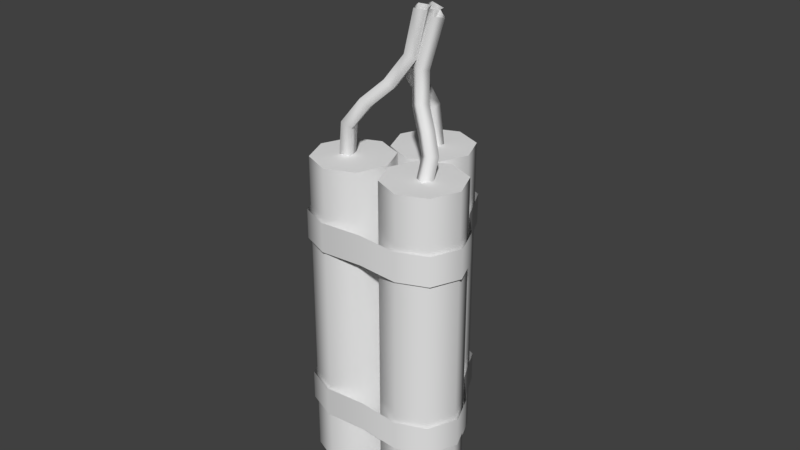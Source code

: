 # Source: Dynamite.blend  (saved by Blender 2.77.0; exported with 4.5.12 LTS)
import bpy
from mathutils import Matrix  # noqa: F401  (used for matrix-valued properties, if any)

bpy.ops.wm.read_factory_settings(use_empty=True)
scene = bpy.context.scene
scene.name = 'Scene'

# ---- collections
col_collection_1 = bpy.data.collections.new('Collection 1'); scene.collection.children.link(col_collection_1)

# ---- world
world_world = bpy.data.worlds.new('World'); scene.world = world_world
world_world.color = (0.05088, 0.05088, 0.05088)
world_world.use_sun_shadow = False
world_world.sun_shadow_jitter_overblur = 0.0
world_world.cycles.sampling_method = 'MANUAL'

# ---- meshes
me_cylinder_006 = bpy.data.meshes.new('Cylinder.006')
me_cylinder_006.from_pydata([(-7.818e-05, 2.196, -0.1952), (-7.818e-05, 2.196, 0.5547), (0.7381, 1.89, -0.1952), (0.7381, 1.89, 0.5547), (1.221, 0.8974, -0.1952), (1.221, 0.8974, 0.5547), (-1.226, 0.8998, -0.1952), (-1.226, 0.8998, 0.5547), (-0.7383, 1.89, -0.1952), (-0.7383, 1.89, 0.5547), (-0.005439, -1.499, -0.1952), (-0.005439, -1.499, 0.5547), (-1.074, -1.583, -0.1952), (-1.074, -1.583, 0.5547), (-1.813, -1.277, -0.1952), (-1.813, -1.277, 0.5547), (-2.118, -0.5391, -0.1952), (-2.118, -0.5391, 0.5547), (-1.813, 0.1991, -0.1952), (-1.813, 0.1991, 0.5547), (1.802, 0.1991, -0.1952), (1.802, 0.1991, 0.5547), (2.108, -0.5391, -0.1952), (2.108, -0.5391, 0.5547), (1.802, -1.277, -0.1952), (1.802, -1.277, 0.5547), (1.064, -1.583, -0.1952), (1.064, -1.583, 0.5547)], [], [(0, 1, 3, 2), (2, 3, 5, 4), (6, 7, 9, 8), (8, 9, 1, 0), (10, 11, 13, 12), (12, 13, 15, 14), (14, 15, 17, 16), (16, 17, 19, 18), (18, 19, 7, 6), (4, 5, 21, 20), (20, 21, 23, 22), (22, 23, 25, 24), (24, 25, 27, 26), (26, 27, 11, 10)])
me_cylinder_006.polygons.foreach_set('use_smooth', [True] * 14)
_k = set([(0, 2), (0, 8), (1, 3), (1, 9), (2, 4), (3, 5), (4, 20), (5, 21), (6, 8), (6, 18), (7, 9), (7, 19), (10, 12), (10, 26), (11, 13), (11, 27), (12, 14), (13, 15), (14, 16), (15, 17), (16, 18), (17, 19), (20, 22), (21, 23), (22, 24), (23, 25), (24, 26), (25, 27)])
me_cylinder_006.attributes.new('sharp_edge', 'BOOLEAN', 'EDGE').data.foreach_set('value', [ (min(e.vertices), max(e.vertices)) in _k for e in me_cylinder_006.edges])
_uv = me_cylinder_006.uv_layers.new(name='UVMap')
_uv.uv.foreach_set('vector', [0.125, 0.5, 0.125, 1.0, 0.0, 1.0, 0.0, 0.5, 0.25, 0.5, 0.25, 1.0, 0.125, 1.0, 0.125, 0.5, 0.875, 0.5, 0.875, 1.0, 0.75, 1.0, 0.75, 0.5, 1.0, 0.5, 1.0, 1.0, 0.875, 1.0, 0.875, 0.5, 0.5, 0.5, 0.5, 1.0, 0.375, 1.0, 0.375, 0.5, 0.625, 0.5, 0.625, 1.0, 0.5, 1.0, 0.5, 0.5, 0.75, 0.5, 0.75, 1.0, 0.625, 1.0, 0.625, 0.5, 0.875, 0.5, 0.875, 1.0, 0.75, 1.0, 0.75, 0.5, 1.0, 0.5, 1.0, 1.0, 0.875, 1.0, 0.875, 0.5, 0.125, 0.5, 0.125, 1.0, 0.0, 1.0, 0.0, 0.5, 0.25, 0.5, 0.25, 1.0, 0.125, 1.0, 0.125, 0.5, 0.375, 0.5, 0.375, 1.0, 0.25, 1.0, 0.25, 0.5, 0.5, 0.5, 0.5, 1.0, 0.375, 1.0, 0.375, 0.5, 0.625, 0.5, 0.625, 1.0, 0.5, 1.0, 0.5, 0.5])
me_cylinder_006.use_remesh_preserve_volume = False
me_cylinder_006.use_remesh_preserve_attributes = False
me_cylinder_006.use_mirror_vertex_groups = False
me_cylinder_006.update()
me_cylinder_002 = bpy.data.meshes.new('Cylinder.002')
me_cylinder_002.from_pydata([(0.0, 1.0, -4.0), (0.0, 1.0, 4.0), (0.7071, 0.7071, -4.0), (0.7071, 0.7071, 4.0), (1.0, -4.371e-08, -4.0), (1.0, -4.371e-08, 4.0), (0.7071, -0.7071, -4.0), (0.7071, -0.7071, 4.0), (-8.742e-08, -1.0, -4.0), (-8.742e-08, -1.0, 4.0), (-0.7071, -0.7071, -4.0), (-0.7071, -0.7071, 4.0), (-1.0, 1.192e-08, -4.0), (-1.0, 1.192e-08, 4.0), (-0.7071, 0.7071, -4.0), (-0.7071, 0.7071, 4.0)], [], [(0, 1, 3, 2), (2, 3, 5, 4), (4, 5, 7, 6), (6, 7, 9, 8), (8, 9, 11, 10), (10, 11, 13, 12), (3, 1, 15, 13, 11, 9, 7, 5), (12, 13, 15, 14), (14, 15, 1, 0), (0, 2, 4, 6, 8, 10, 12, 14)])
me_cylinder_002.polygons.foreach_set('use_smooth', [1, 1, 1, 1, 1, 1, 0, 1, 1, 0])
_k = set([(0, 2), (0, 14), (1, 3), (1, 15), (2, 4), (3, 5), (4, 6), (5, 7), (6, 8), (7, 9), (8, 10), (9, 11), (10, 12), (11, 13), (12, 14), (13, 15)])
me_cylinder_002.attributes.new('sharp_edge', 'BOOLEAN', 'EDGE').data.foreach_set('value', [ (min(e.vertices), max(e.vertices)) in _k for e in me_cylinder_002.edges])
_uv = me_cylinder_002.uv_layers.new(name='UVMap')
_uv.uv.foreach_set('vector', [0.125, 0.5, 0.125, 1.0, 0.0, 1.0, 0.0, 0.5, 0.25, 0.5, 0.25, 1.0, 0.125, 1.0, 0.125, 0.5, 0.375, 0.5, 0.375, 1.0, 0.25, 1.0, 0.25, 0.5, 0.5, 0.5, 0.5, 1.0, 0.375, 1.0, 0.375, 0.5, 0.625, 0.5, 0.625, 1.0, 0.5, 1.0, 0.5, 0.5, 0.75, 0.5, 0.75, 1.0, 0.625, 1.0, 0.625, 0.5, 0.4197, 0.4197, 0.25, 0.49, 0.08029, 0.4197, 0.01, 0.25, 0.08029, 0.08029, 0.25, 0.01, 0.4197, 0.08029, 0.49, 0.25, 0.875, 0.5, 0.875, 1.0, 0.75, 1.0, 0.75, 0.5, 1.0, 0.5, 1.0, 1.0, 0.875, 1.0, 0.875, 0.5, 0.75, 0.49, 0.9197, 0.4197, 0.99, 0.25, 0.9197, 0.08029, 0.75, 0.01, 0.5803, 0.08029, 0.51, 0.25, 0.5803, 0.4197])
me_cylinder_002.use_remesh_preserve_volume = False
me_cylinder_002.use_remesh_preserve_attributes = False
me_cylinder_002.use_mirror_vertex_groups = False
me_cylinder_002.update()
me_cylinder_001 = bpy.data.meshes.new('Cylinder.001')
me_cylinder_001.from_pydata([(0.0, 1.0, -4.0), (0.0, 1.0, 4.0), (0.7071, 0.7071, -4.0), (0.7071, 0.7071, 4.0), (1.0, -4.371e-08, -4.0), (1.0, -4.371e-08, 4.0), (0.7071, -0.7071, -4.0), (0.7071, -0.7071, 4.0), (-8.742e-08, -1.0, -4.0), (-8.742e-08, -1.0, 4.0), (-0.7071, -0.7071, -4.0), (-0.7071, -0.7071, 4.0), (-1.0, 1.192e-08, -4.0), (-1.0, 1.192e-08, 4.0), (-0.7071, 0.7071, -4.0), (-0.7071, 0.7071, 4.0)], [], [(0, 1, 3, 2), (2, 3, 5, 4), (4, 5, 7, 6), (6, 7, 9, 8), (8, 9, 11, 10), (10, 11, 13, 12), (3, 1, 15, 13, 11, 9, 7, 5), (12, 13, 15, 14), (14, 15, 1, 0), (0, 2, 4, 6, 8, 10, 12, 14)])
me_cylinder_001.polygons.foreach_set('use_smooth', [1, 1, 1, 1, 1, 1, 0, 1, 1, 0])
_k = set([(0, 2), (0, 14), (1, 3), (1, 15), (2, 4), (3, 5), (4, 6), (5, 7), (6, 8), (7, 9), (8, 10), (9, 11), (10, 12), (11, 13), (12, 14), (13, 15)])
me_cylinder_001.attributes.new('sharp_edge', 'BOOLEAN', 'EDGE').data.foreach_set('value', [ (min(e.vertices), max(e.vertices)) in _k for e in me_cylinder_001.edges])
_uv = me_cylinder_001.uv_layers.new(name='UVMap')
_uv.uv.foreach_set('vector', [0.125, 0.5, 0.125, 1.0, 0.0, 1.0, 0.0, 0.5, 0.25, 0.5, 0.25, 1.0, 0.125, 1.0, 0.125, 0.5, 0.375, 0.5, 0.375, 1.0, 0.25, 1.0, 0.25, 0.5, 0.5, 0.5, 0.5, 1.0, 0.375, 1.0, 0.375, 0.5, 0.625, 0.5, 0.625, 1.0, 0.5, 1.0, 0.5, 0.5, 0.75, 0.5, 0.75, 1.0, 0.625, 1.0, 0.625, 0.5, 0.4197, 0.4197, 0.25, 0.49, 0.08029, 0.4197, 0.01, 0.25, 0.08029, 0.08029, 0.25, 0.01, 0.4197, 0.08029, 0.49, 0.25, 0.875, 0.5, 0.875, 1.0, 0.75, 1.0, 0.75, 0.5, 1.0, 0.5, 1.0, 1.0, 0.875, 1.0, 0.875, 0.5, 0.75, 0.49, 0.9197, 0.4197, 0.99, 0.25, 0.9197, 0.08029, 0.75, 0.01, 0.5803, 0.08029, 0.51, 0.25, 0.5803, 0.4197])
me_cylinder_001.use_remesh_preserve_volume = False
me_cylinder_001.use_remesh_preserve_attributes = False
me_cylinder_001.use_mirror_vertex_groups = False
me_cylinder_001.update()
me_cylinder = bpy.data.meshes.new('Cylinder')
me_cylinder.from_pydata([(0.0, 1.0, -4.0), (0.0, 1.0, 4.0), (0.7071, 0.7071, -4.0), (0.7071, 0.7071, 4.0), (1.0, -4.371e-08, -4.0), (1.0, -4.371e-08, 4.0), (0.7071, -0.7071, -4.0), (0.7071, -0.7071, 4.0), (-8.742e-08, -1.0, -4.0), (-8.742e-08, -1.0, 4.0), (-0.7071, -0.7071, -4.0), (-0.7071, -0.7071, 4.0), (-1.0, 1.192e-08, -4.0), (-1.0, 1.192e-08, 4.0), (-0.7071, 0.7071, -4.0), (-0.7071, 0.7071, 4.0)], [], [(0, 1, 3, 2), (2, 3, 5, 4), (4, 5, 7, 6), (6, 7, 9, 8), (8, 9, 11, 10), (10, 11, 13, 12), (3, 1, 15, 13, 11, 9, 7, 5), (12, 13, 15, 14), (14, 15, 1, 0), (0, 2, 4, 6, 8, 10, 12, 14)])
me_cylinder.polygons.foreach_set('use_smooth', [1, 1, 1, 1, 1, 1, 0, 1, 1, 0])
_k = set([(0, 2), (0, 14), (1, 3), (1, 15), (2, 4), (3, 5), (4, 6), (5, 7), (6, 8), (7, 9), (8, 10), (9, 11), (10, 12), (11, 13), (12, 14), (13, 15)])
me_cylinder.attributes.new('sharp_edge', 'BOOLEAN', 'EDGE').data.foreach_set('value', [ (min(e.vertices), max(e.vertices)) in _k for e in me_cylinder.edges])
_uv = me_cylinder.uv_layers.new(name='UVMap')
_uv.uv.foreach_set('vector', [0.125, 0.5, 0.125, 1.0, 0.0, 1.0, 0.0, 0.5, 0.25, 0.5, 0.25, 1.0, 0.125, 1.0, 0.125, 0.5, 0.375, 0.5, 0.375, 1.0, 0.25, 1.0, 0.25, 0.5, 0.5, 0.5, 0.5, 1.0, 0.375, 1.0, 0.375, 0.5, 0.625, 0.5, 0.625, 1.0, 0.5, 1.0, 0.5, 0.5, 0.75, 0.5, 0.75, 1.0, 0.625, 1.0, 0.625, 0.5, 0.4197, 0.4197, 0.25, 0.49, 0.08029, 0.4197, 0.01, 0.25, 0.08029, 0.08029, 0.25, 0.01, 0.4197, 0.08029, 0.49, 0.25, 0.875, 0.5, 0.875, 1.0, 0.75, 1.0, 0.75, 0.5, 1.0, 0.5, 1.0, 1.0, 0.875, 1.0, 0.875, 0.5, 0.75, 0.49, 0.9197, 0.4197, 0.99, 0.25, 0.9197, 0.08029, 0.75, 0.01, 0.5803, 0.08029, 0.51, 0.25, 0.5803, 0.4197])
me_cylinder.use_remesh_preserve_volume = False
me_cylinder.use_remesh_preserve_attributes = False
me_cylinder.use_mirror_vertex_groups = False
me_cylinder.update()
me_cylinder_003 = bpy.data.meshes.new('Cylinder.003')
me_cylinder_003.from_pydata([(-7.818e-05, 2.196, -0.1952), (-7.818e-05, 2.196, 0.5547), (0.7381, 1.89, -0.1952), (0.7381, 1.89, 0.5547), (1.221, 0.8974, -0.1952), (1.221, 0.8974, 0.5547), (-1.226, 0.8998, -0.1952), (-1.226, 0.8998, 0.5547), (-0.7383, 1.89, -0.1952), (-0.7383, 1.89, 0.5547), (-0.005439, -1.499, -0.1952), (-0.005439, -1.499, 0.5547), (-1.074, -1.583, -0.1952), (-1.074, -1.583, 0.5547), (-1.813, -1.277, -0.1952), (-1.813, -1.277, 0.5547), (-2.118, -0.5391, -0.1952), (-2.118, -0.5391, 0.5547), (-1.813, 0.1991, -0.1952), (-1.813, 0.1991, 0.5547), (1.802, 0.1991, -0.1952), (1.802, 0.1991, 0.5547), (2.108, -0.5391, -0.1952), (2.108, -0.5391, 0.5547), (1.802, -1.277, -0.1952), (1.802, -1.277, 0.5547), (1.064, -1.583, -0.1952), (1.064, -1.583, 0.5547)], [], [(0, 1, 3, 2), (2, 3, 5, 4), (6, 7, 9, 8), (8, 9, 1, 0), (10, 11, 13, 12), (12, 13, 15, 14), (14, 15, 17, 16), (16, 17, 19, 18), (18, 19, 7, 6), (4, 5, 21, 20), (20, 21, 23, 22), (22, 23, 25, 24), (24, 25, 27, 26), (26, 27, 11, 10)])
me_cylinder_003.polygons.foreach_set('use_smooth', [True] * 14)
_k = set([(0, 2), (0, 8), (1, 3), (1, 9), (2, 4), (3, 5), (4, 20), (5, 21), (6, 8), (6, 18), (7, 9), (7, 19), (10, 12), (10, 26), (11, 13), (11, 27), (12, 14), (13, 15), (14, 16), (15, 17), (16, 18), (17, 19), (20, 22), (21, 23), (22, 24), (23, 25), (24, 26), (25, 27)])
me_cylinder_003.attributes.new('sharp_edge', 'BOOLEAN', 'EDGE').data.foreach_set('value', [ (min(e.vertices), max(e.vertices)) in _k for e in me_cylinder_003.edges])
_uv = me_cylinder_003.uv_layers.new(name='UVMap')
_uv.uv.foreach_set('vector', [0.125, 0.5, 0.125, 1.0, 0.0, 1.0, 0.0, 0.5, 0.25, 0.5, 0.25, 1.0, 0.125, 1.0, 0.125, 0.5, 0.875, 0.5, 0.875, 1.0, 0.75, 1.0, 0.75, 0.5, 1.0, 0.5, 1.0, 1.0, 0.875, 1.0, 0.875, 0.5, 0.5, 0.5, 0.5, 1.0, 0.375, 1.0, 0.375, 0.5, 0.625, 0.5, 0.625, 1.0, 0.5, 1.0, 0.5, 0.5, 0.75, 0.5, 0.75, 1.0, 0.625, 1.0, 0.625, 0.5, 0.875, 0.5, 0.875, 1.0, 0.75, 1.0, 0.75, 0.5, 1.0, 0.5, 1.0, 1.0, 0.875, 1.0, 0.875, 0.5, 0.125, 0.5, 0.125, 1.0, 0.0, 1.0, 0.0, 0.5, 0.25, 0.5, 0.25, 1.0, 0.125, 1.0, 0.125, 0.5, 0.375, 0.5, 0.375, 1.0, 0.25, 1.0, 0.25, 0.5, 0.5, 0.5, 0.5, 1.0, 0.375, 1.0, 0.375, 0.5, 0.625, 0.5, 0.625, 1.0, 0.5, 1.0, 0.5, 0.5])
me_cylinder_003.use_remesh_preserve_volume = False
me_cylinder_003.use_remesh_preserve_attributes = False
me_cylinder_003.use_mirror_vertex_groups = False
me_cylinder_003.update()

# ---- curves / text
cu_beziercurve_002 = bpy.data.curves.new('BezierCurve.002', 'CURVE')
cu_beziercurve_002.dimensions = '3D'
_sp = cu_beziercurve_002.splines.new('BEZIER'); _sp.bezier_points.add(1)
_sp.bezier_points.foreach_set('co', [-0.05291, 0.4283, -1.733, -0.1243, -1.56, 1.839])
_sp.bezier_points.foreach_set('handle_left', [-0.05187, 0.3989, -2.439, -0.5183, -1.228, -0.4691])
_sp.bezier_points.foreach_set('handle_right', [-0.05595, 0.5144, 0.3344, 0.05136, -1.708, 2.868])
for _p, _l, _r in zip(_sp.bezier_points, ['ALIGNED', 'ALIGNED'], ['ALIGNED', 'ALIGNED']): _p.handle_left_type = _l; _p.handle_right_type = _r
_sp.order_u = 0
_sp.order_v = 0
_sp.resolution_u = 5
cu_beziercurve_002.use_path_clamp = True
cu_beziercurve_002.bevel_resolution = 0
cu_beziercurve_002.bevel_depth = 0.2
cu_beziercurve_002.resolution_u = 5
cu_beziercurve_002.fill_mode = 'FULL'
cu_beziercurve_001 = bpy.data.curves.new('BezierCurve.001', 'CURVE')
cu_beziercurve_001.dimensions = '3D'
_sp = cu_beziercurve_001.splines.new('BEZIER'); _sp.bezier_points.add(1)
_sp.bezier_points.foreach_set('co', [-0.03762, 0.4073, -1.741, 0.03602, -0.3666, 1.802])
_sp.bezier_points.foreach_set('handle_left', [0.08995, 0.2972, -2.428, 0.3509, -1.007, -0.8927])
_sp.bezier_points.foreach_set('handle_right', [-0.2816, 0.6179, -0.4276, -0.08303, -0.1246, 2.821])
for _p, _l, _r in zip(_sp.bezier_points, ['ALIGNED', 'ALIGNED'], ['ALIGNED', 'ALIGNED']): _p.handle_left_type = _l; _p.handle_right_type = _r
_sp.order_u = 0
_sp.order_v = 0
_sp.resolution_u = 5
cu_beziercurve_001.use_path_clamp = True
cu_beziercurve_001.bevel_resolution = 0
cu_beziercurve_001.bevel_depth = 0.2
cu_beziercurve_001.resolution_u = 5
cu_beziercurve_001.fill_mode = 'FULL'
cu_beziercurve = bpy.data.curves.new('BezierCurve', 'CURVE')
cu_beziercurve.dimensions = '3D'
_sp = cu_beziercurve.splines.new('BEZIER'); _sp.bezier_points.add(1)
_sp.bezier_points.foreach_set('co', [-2.406, -4.067, -0.1786, -1.736, -5.02, 3.454])
_sp.bezier_points.foreach_set('handle_left', [-2.275, -4.231, -0.8537, -2.727, -5.424, 0.8421])
_sp.bezier_points.foreach_set('handle_right', [-2.819, -3.55, 1.944, -1.366, -4.869, 4.43])
for _p, _l, _r in zip(_sp.bezier_points, ['ALIGNED', 'ALIGNED'], ['ALIGNED', 'ALIGNED']): _p.handle_left_type = _l; _p.handle_right_type = _r
_sp.order_u = 0
_sp.order_v = 0
_sp.resolution_u = 5
cu_beziercurve.use_path_clamp = True
cu_beziercurve.bevel_resolution = 0
cu_beziercurve.bevel_depth = 0.2
cu_beziercurve.resolution_u = 5
cu_beziercurve.fill_mode = 'FULL'

# ---- objects
ob_beziercurve_002 = bpy.data.objects.new('BezierCurve.002', cu_beziercurve_002)
ob_beziercurve_001 = bpy.data.objects.new('BezierCurve.001', cu_beziercurve_001)
ob_beziercurve = bpy.data.objects.new('BezierCurve', cu_beziercurve)
ob_band_001 = bpy.data.objects.new('Band.001', me_cylinder_006)
ob_cylinder_002 = bpy.data.objects.new('Cylinder.002', me_cylinder_002)
ob_cylinder_001 = bpy.data.objects.new('Cylinder.001', me_cylinder_001)
ob_cylinder = bpy.data.objects.new('Cylinder', me_cylinder)
ob_band = bpy.data.objects.new('Band', me_cylinder_003)

# ---- transforms, parenting, visibility, modifiers, constraints
ob_beziercurve_002.location = (-0.7254, -0.6926, 5.686)
ob_beziercurve_002.rotation_euler = (-0.1637, -0.3056, -3.77)
ob_beziercurve_002.lineart.crease_threshold = 0.0
ob_beziercurve_001.location = (0.9475, -0.2749, 5.686)
ob_beziercurve_001.rotation_euler = (-0.09611, -0.1202, -2.169)
ob_beziercurve_001.lineart.crease_threshold = 0.0
ob_beziercurve.location = (2.427, 5.212, 4.123)
ob_beziercurve.lineart.crease_threshold = 0.0
ob_band_001.location = (0.0, 0.0, -2.394)
ob_band_001.lineart.crease_threshold = 0.0
ob_cylinder_002.location = (1.019, -0.5229, 0.0)
ob_cylinder_002.lineart.crease_threshold = 0.0
ob_cylinder_001.location = (-1.029, -0.5229, 0.0)
ob_cylinder_001.lineart.crease_threshold = 0.0
ob_cylinder.location = (0.0, 1.097, 0.0)
ob_cylinder.lineart.crease_threshold = 0.0
ob_band.location = (0.0, 0.0, 2.118)
ob_band.lineart.crease_threshold = 0.0

# ---- collection membership
col_collection_1.objects.link(ob_beziercurve_002)
col_collection_1.objects.link(ob_beziercurve_001)
col_collection_1.objects.link(ob_beziercurve)
col_collection_1.objects.link(ob_band_001)
col_collection_1.objects.link(ob_cylinder_002)
col_collection_1.objects.link(ob_cylinder_001)
col_collection_1.objects.link(ob_cylinder)
col_collection_1.objects.link(ob_band)

# ---- scene / render settings (as saved in the file)
scene.frame_start = 1; scene.frame_end = 250; scene.frame_set(1)
scene.render.engine = 'BLENDER_EEVEE_NEXT'
scene.render.resolution_percentage = 50
scene.render.dither_intensity = 0.0
scene.cycles.use_denoising = False
scene.cycles.samples = 128
scene.cycles.sampling_pattern = 'TABULATED_SOBOL'
scene.cycles.light_sampling_threshold = 0.0
scene.cycles.use_adaptive_sampling = False
scene.cycles.use_light_tree = False
scene.cycles.blur_glossy = 0.0
scene.cycles.sample_clamp_indirect = 0.0
scene.view_settings.view_transform = 'Standard'
bpy.context.view_layer.update()

# ---- added for rendering (the .blend has no active camera and no usable light): camera, sun
cam_auto = bpy.data.cameras.new('AutoCamera')
cam_auto.lens = 50.0
cam_auto.sensor_width = 36.0
cam_auto.clip_end = 1000.0
ob_auto_camera = bpy.data.objects.new('AutoCamera', cam_auto)
scene.collection.objects.link(ob_auto_camera)
ob_auto_camera.location = (14.5107, -17.5281, 14.0002)
ob_auto_camera.rotation_euler = (1.09748, -7.21219e-08, 0.694738)
scene.camera = ob_auto_camera
light_auto_sun = bpy.data.lights.new('AutoSun', 'SUN')
light_auto_sun.energy = 3.0
light_auto_sun.angle = 0.0523599
ob_auto_sun = bpy.data.objects.new('AutoSun', light_auto_sun)
scene.collection.objects.link(ob_auto_sun)
ob_auto_sun.rotation_euler = (0.872665, 0.174533, 0.523599)
bpy.context.view_layer.update()

